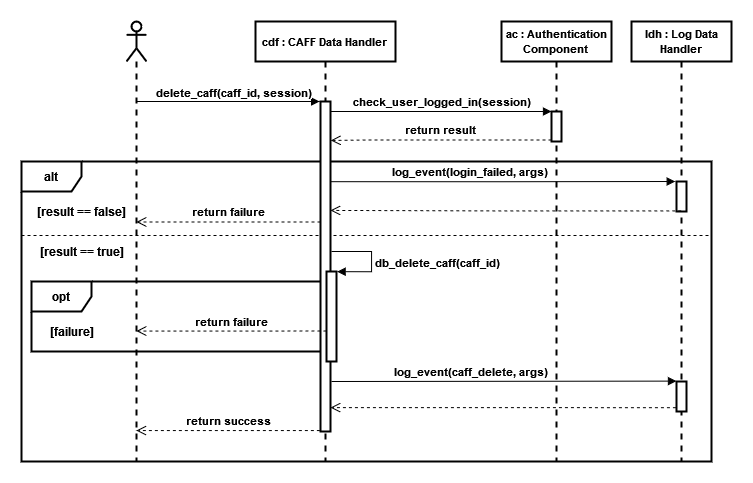

The diagram above was exported from draw.io. Its source (the exported page's mxGraphModel, read from the mxfile embedded in the PNG):
<mxGraphModel dx="1221" dy="644" grid="1" gridSize="10" guides="1" tooltips="1" connect="1" arrows="1" fold="1" page="1" pageScale="1" pageWidth="827" pageHeight="1169" math="0" shadow="0">
  <root>
    <mxCell id="0" />
    <mxCell id="1" parent="0" />
    <mxCell id="CLDmdXJ_6_Zmz8LwmFUt-13" value="&lt;b&gt;alt&lt;/b&gt;" style="shape=umlFrame;whiteSpace=wrap;html=1;strokeWidth=2;" parent="1" vertex="1">
      <mxGeometry x="40" y="180" width="690" height="300" as="geometry" />
    </mxCell>
    <mxCell id="CLDmdXJ_6_Zmz8LwmFUt-24" value="&lt;b&gt;opt&lt;/b&gt;" style="shape=umlFrame;whiteSpace=wrap;html=1;strokeWidth=2;" parent="1" vertex="1">
      <mxGeometry x="50" y="300" width="300" height="70" as="geometry" />
    </mxCell>
    <mxCell id="CLDmdXJ_6_Zmz8LwmFUt-6" style="edgeStyle=orthogonalEdgeStyle;rounded=0;orthogonalLoop=1;jettySize=auto;html=1;endArrow=block;endFill=1;entryX=-0.089;entryY=0;entryDx=0;entryDy=0;entryPerimeter=0;strokeWidth=1;" parent="1" source="CLDmdXJ_6_Zmz8LwmFUt-3" target="CLDmdXJ_6_Zmz8LwmFUt-8" edge="1">
      <mxGeometry relative="1" as="geometry">
        <Array as="points">
          <mxPoint x="200" y="120" />
          <mxPoint x="200" y="120" />
        </Array>
      </mxGeometry>
    </mxCell>
    <mxCell id="CLDmdXJ_6_Zmz8LwmFUt-7" value="&lt;div&gt;&lt;b&gt;delete_caff(caff_id, session)&lt;/b&gt;&lt;/div&gt;" style="edgeLabel;html=1;align=center;verticalAlign=middle;resizable=0;points=[];" parent="CLDmdXJ_6_Zmz8LwmFUt-6" vertex="1" connectable="0">
      <mxGeometry x="0.2269" y="-1" relative="1" as="geometry">
        <mxPoint x="-16" y="-11" as="offset" />
      </mxGeometry>
    </mxCell>
    <mxCell id="CLDmdXJ_6_Zmz8LwmFUt-3" value="" style="shape=umlLifeline;participant=umlActor;perimeter=lifelinePerimeter;whiteSpace=wrap;html=1;container=1;collapsible=0;recursiveResize=0;verticalAlign=top;spacingTop=36;outlineConnect=0;strokeWidth=2;" parent="1" vertex="1">
      <mxGeometry x="145" y="40" width="20" height="440" as="geometry" />
    </mxCell>
    <mxCell id="CLDmdXJ_6_Zmz8LwmFUt-4" value="&lt;font style=&quot;font-size: 11px&quot;&gt;&lt;b&gt;cdf : CAFF Data Handler&lt;br&gt;&lt;/b&gt;&lt;/font&gt;" style="shape=umlLifeline;perimeter=lifelinePerimeter;whiteSpace=wrap;html=1;container=1;collapsible=0;recursiveResize=0;outlineConnect=0;strokeWidth=2;" parent="1" vertex="1">
      <mxGeometry x="274" y="40" width="140" height="440" as="geometry" />
    </mxCell>
    <mxCell id="CLDmdXJ_6_Zmz8LwmFUt-14" value="" style="line;strokeWidth=1;fillColor=none;align=left;verticalAlign=middle;spacingTop=-1;spacingLeft=3;spacingRight=3;rotatable=0;labelPosition=right;points=[];portConstraint=eastwest;dashed=1;" parent="CLDmdXJ_6_Zmz8LwmFUt-4" vertex="1">
      <mxGeometry x="-234" y="210" width="690" height="8" as="geometry" />
    </mxCell>
    <mxCell id="CLDmdXJ_6_Zmz8LwmFUt-8" value="" style="html=1;points=[];perimeter=orthogonalPerimeter;strokeWidth=2;" parent="CLDmdXJ_6_Zmz8LwmFUt-4" vertex="1">
      <mxGeometry x="65" y="80" width="10" height="330" as="geometry" />
    </mxCell>
    <mxCell id="Tx0G8kEiYduh3aa6r5Im-1" value="&lt;b&gt;db_delete_caff(caff_id)&lt;/b&gt;" style="edgeStyle=orthogonalEdgeStyle;html=1;align=left;spacingLeft=2;endArrow=block;rounded=0;entryX=1.062;entryY=0.002;entryDx=0;entryDy=0;entryPerimeter=0;strokeWidth=1;" edge="1" parent="CLDmdXJ_6_Zmz8LwmFUt-4" target="Tx0G8kEiYduh3aa6r5Im-2">
      <mxGeometry x="0.0801" relative="1" as="geometry">
        <mxPoint x="76" y="230" as="sourcePoint" />
        <Array as="points">
          <mxPoint x="116" y="230" />
          <mxPoint x="116" y="250" />
        </Array>
        <mxPoint as="offset" />
        <mxPoint x="61.079999999999984" y="369.97" as="targetPoint" />
      </mxGeometry>
    </mxCell>
    <mxCell id="Tx0G8kEiYduh3aa6r5Im-2" value="" style="html=1;points=[];perimeter=orthogonalPerimeter;strokeWidth=2;" vertex="1" parent="CLDmdXJ_6_Zmz8LwmFUt-4">
      <mxGeometry x="71" y="250" width="10" height="90" as="geometry" />
    </mxCell>
    <mxCell id="CLDmdXJ_6_Zmz8LwmFUt-5" value="&lt;font style=&quot;font-size: 11px&quot;&gt;&lt;b&gt;ac : Authentication Component&lt;br&gt;&lt;/b&gt;&lt;/font&gt;" style="shape=umlLifeline;perimeter=lifelinePerimeter;whiteSpace=wrap;html=1;container=1;collapsible=0;recursiveResize=0;outlineConnect=0;strokeWidth=2;" parent="1" vertex="1">
      <mxGeometry x="520" y="40" width="110" height="440" as="geometry" />
    </mxCell>
    <mxCell id="CLDmdXJ_6_Zmz8LwmFUt-10" value="" style="html=1;points=[];perimeter=orthogonalPerimeter;strokeWidth=2;" parent="CLDmdXJ_6_Zmz8LwmFUt-5" vertex="1">
      <mxGeometry x="50" y="90" width="10" height="30" as="geometry" />
    </mxCell>
    <mxCell id="Tx0G8kEiYduh3aa6r5Im-3" value="&lt;b&gt;log_event(login_failed, args)&lt;/b&gt;" style="html=1;verticalAlign=bottom;endArrow=block;rounded=0;edgeStyle=orthogonalEdgeStyle;entryX=-0.031;entryY=0.057;entryDx=0;entryDy=0;entryPerimeter=0;strokeWidth=1;exitX=1.038;exitY=0.243;exitDx=0;exitDy=0;exitPerimeter=0;" edge="1" parent="CLDmdXJ_6_Zmz8LwmFUt-5" source="CLDmdXJ_6_Zmz8LwmFUt-8">
      <mxGeometry x="-0.1937" width="80" relative="1" as="geometry">
        <mxPoint x="-186" y="160.28999999999996" as="sourcePoint" />
        <mxPoint x="173.69000000000005" y="159.9999999999999" as="targetPoint" />
        <Array as="points" />
        <mxPoint as="offset" />
      </mxGeometry>
    </mxCell>
    <mxCell id="CLDmdXJ_6_Zmz8LwmFUt-11" value="&lt;b&gt;check_user_logged_in(session)&lt;/b&gt;" style="html=1;verticalAlign=bottom;endArrow=block;entryX=0;entryY=0;rounded=0;edgeStyle=orthogonalEdgeStyle;strokeWidth=1;" parent="1" target="CLDmdXJ_6_Zmz8LwmFUt-10" edge="1">
      <mxGeometry relative="1" as="geometry">
        <mxPoint x="349" y="130" as="sourcePoint" />
        <Array as="points">
          <mxPoint x="349" y="130" />
        </Array>
      </mxGeometry>
    </mxCell>
    <mxCell id="CLDmdXJ_6_Zmz8LwmFUt-12" value="&lt;b&gt;return result&lt;br&gt;&lt;/b&gt;" style="html=1;verticalAlign=bottom;endArrow=open;dashed=1;endSize=8;exitX=0;exitY=0.95;rounded=0;edgeStyle=orthogonalEdgeStyle;strokeWidth=1;entryX=1.033;entryY=0.118;entryDx=0;entryDy=0;entryPerimeter=0;" parent="1" source="CLDmdXJ_6_Zmz8LwmFUt-10" edge="1" target="CLDmdXJ_6_Zmz8LwmFUt-8">
      <mxGeometry relative="1" as="geometry">
        <mxPoint x="350" y="158" as="targetPoint" />
        <Array as="points">
          <mxPoint x="385" y="158" />
        </Array>
      </mxGeometry>
    </mxCell>
    <mxCell id="CLDmdXJ_6_Zmz8LwmFUt-15" value="&lt;b&gt;[result == false]&lt;br&gt;&lt;/b&gt;" style="text;html=1;align=center;verticalAlign=middle;resizable=0;points=[];autosize=1;strokeColor=none;fillColor=none;" parent="1" vertex="1">
      <mxGeometry x="50" y="220" width="100" height="20" as="geometry" />
    </mxCell>
    <mxCell id="CLDmdXJ_6_Zmz8LwmFUt-17" value="&lt;b&gt;return failure&lt;br&gt;&lt;/b&gt;" style="html=1;verticalAlign=bottom;endArrow=open;dashed=1;endSize=8;rounded=0;edgeStyle=orthogonalEdgeStyle;strokeWidth=1;exitX=-0.006;exitY=0.365;exitDx=0;exitDy=0;exitPerimeter=0;" parent="1" source="CLDmdXJ_6_Zmz8LwmFUt-8" target="CLDmdXJ_6_Zmz8LwmFUt-3" edge="1">
      <mxGeometry relative="1" as="geometry">
        <mxPoint x="323" y="240" as="sourcePoint" />
        <mxPoint x="170" y="220" as="targetPoint" />
        <Array as="points">
          <mxPoint x="240" y="241" />
          <mxPoint x="240" y="241" />
        </Array>
      </mxGeometry>
    </mxCell>
    <mxCell id="CLDmdXJ_6_Zmz8LwmFUt-18" value="&lt;b&gt;[result == true]&lt;br&gt;&lt;/b&gt;" style="text;html=1;align=center;verticalAlign=middle;resizable=0;points=[];autosize=1;strokeColor=none;fillColor=none;" parent="1" vertex="1">
      <mxGeometry x="50" y="260" width="100" height="20" as="geometry" />
    </mxCell>
    <mxCell id="CLDmdXJ_6_Zmz8LwmFUt-25" value="&lt;b&gt;[failure]&lt;/b&gt;" style="text;html=1;align=center;verticalAlign=middle;resizable=0;points=[];autosize=1;strokeColor=none;fillColor=none;" parent="1" vertex="1">
      <mxGeometry x="60" y="340" width="60" height="20" as="geometry" />
    </mxCell>
    <mxCell id="CLDmdXJ_6_Zmz8LwmFUt-26" value="&lt;b&gt;return failure&lt;br&gt;&lt;/b&gt;" style="html=1;verticalAlign=bottom;endArrow=open;dashed=1;endSize=8;rounded=0;edgeStyle=orthogonalEdgeStyle;strokeWidth=1;exitX=-0.007;exitY=0.661;exitDx=0;exitDy=0;exitPerimeter=0;" parent="1" target="CLDmdXJ_6_Zmz8LwmFUt-3" edge="1" source="Tx0G8kEiYduh3aa6r5Im-2">
      <mxGeometry relative="1" as="geometry">
        <mxPoint x="310" y="350" as="sourcePoint" />
        <mxPoint x="230" y="330" as="targetPoint" />
        <Array as="points">
          <mxPoint x="200" y="350" />
          <mxPoint x="200" y="350" />
        </Array>
      </mxGeometry>
    </mxCell>
    <mxCell id="CLDmdXJ_6_Zmz8LwmFUt-32" value="&lt;font style=&quot;font-size: 11px&quot;&gt;&lt;b&gt;ldh : Log Data Handler&lt;br&gt;&lt;/b&gt;&lt;/font&gt;" style="shape=umlLifeline;perimeter=lifelinePerimeter;whiteSpace=wrap;html=1;container=1;collapsible=0;recursiveResize=0;outlineConnect=0;strokeWidth=2;" parent="1" vertex="1">
      <mxGeometry x="650" y="40" width="100" height="440" as="geometry" />
    </mxCell>
    <mxCell id="CLDmdXJ_6_Zmz8LwmFUt-33" value="" style="html=1;points=[];perimeter=orthogonalPerimeter;strokeWidth=2;" parent="CLDmdXJ_6_Zmz8LwmFUt-32" vertex="1">
      <mxGeometry x="45" y="360" width="10" height="30" as="geometry" />
    </mxCell>
    <mxCell id="Tx0G8kEiYduh3aa6r5Im-4" value="" style="html=1;points=[];perimeter=orthogonalPerimeter;strokeWidth=2;" vertex="1" parent="CLDmdXJ_6_Zmz8LwmFUt-32">
      <mxGeometry x="45" y="160" width="10" height="30" as="geometry" />
    </mxCell>
    <mxCell id="CLDmdXJ_6_Zmz8LwmFUt-34" value="&lt;b&gt;log_event(caff_delete, args)&lt;/b&gt;" style="html=1;verticalAlign=bottom;endArrow=block;rounded=0;edgeStyle=orthogonalEdgeStyle;entryX=-0.004;entryY=-0.013;entryDx=0;entryDy=0;entryPerimeter=0;strokeWidth=1;" parent="1" target="CLDmdXJ_6_Zmz8LwmFUt-33" edge="1">
      <mxGeometry x="-0.1937" width="80" relative="1" as="geometry">
        <mxPoint x="350" y="400" as="sourcePoint" />
        <mxPoint x="400" y="440" as="targetPoint" />
        <Array as="points">
          <mxPoint x="350" y="400" />
        </Array>
        <mxPoint as="offset" />
      </mxGeometry>
    </mxCell>
    <mxCell id="CLDmdXJ_6_Zmz8LwmFUt-35" value="" style="html=1;verticalAlign=bottom;endArrow=open;dashed=1;endSize=8;rounded=0;edgeStyle=orthogonalEdgeStyle;exitX=-0.057;exitY=0.871;exitDx=0;exitDy=0;exitPerimeter=0;strokeWidth=1;" parent="1" source="CLDmdXJ_6_Zmz8LwmFUt-33" target="CLDmdXJ_6_Zmz8LwmFUt-8" edge="1">
      <mxGeometry relative="1" as="geometry">
        <mxPoint x="660" y="460" as="sourcePoint" />
        <mxPoint x="350" y="466" as="targetPoint" />
        <Array as="points">
          <mxPoint x="420" y="426" />
          <mxPoint x="420" y="426" />
        </Array>
      </mxGeometry>
    </mxCell>
    <mxCell id="CLDmdXJ_6_Zmz8LwmFUt-36" value="&lt;b&gt;return success&lt;br&gt;&lt;/b&gt;" style="html=1;verticalAlign=bottom;endArrow=open;dashed=1;endSize=8;rounded=0;edgeStyle=orthogonalEdgeStyle;exitX=-0.065;exitY=0.997;exitDx=0;exitDy=0;exitPerimeter=0;strokeWidth=1;" parent="1" source="CLDmdXJ_6_Zmz8LwmFUt-8" target="CLDmdXJ_6_Zmz8LwmFUt-3" edge="1">
      <mxGeometry relative="1" as="geometry">
        <mxPoint x="300" y="470" as="sourcePoint" />
        <mxPoint x="220" y="470" as="targetPoint" />
        <Array as="points">
          <mxPoint x="240" y="449" />
          <mxPoint x="240" y="449" />
        </Array>
      </mxGeometry>
    </mxCell>
    <mxCell id="Tx0G8kEiYduh3aa6r5Im-5" value="" style="html=1;verticalAlign=bottom;endArrow=open;dashed=1;endSize=8;rounded=0;edgeStyle=orthogonalEdgeStyle;exitX=-0.057;exitY=0.871;exitDx=0;exitDy=0;exitPerimeter=0;strokeWidth=1;entryX=0.995;entryY=0.33;entryDx=0;entryDy=0;entryPerimeter=0;" edge="1" parent="1" target="CLDmdXJ_6_Zmz8LwmFUt-8">
      <mxGeometry relative="1" as="geometry">
        <mxPoint x="699.7599999999999" y="229.41999999999996" as="sourcePoint" />
        <mxPoint x="340.00000000000006" y="229.9699999999999" as="targetPoint" />
        <Array as="points">
          <mxPoint x="520" y="229" />
        </Array>
      </mxGeometry>
    </mxCell>
  </root>
</mxGraphModel>